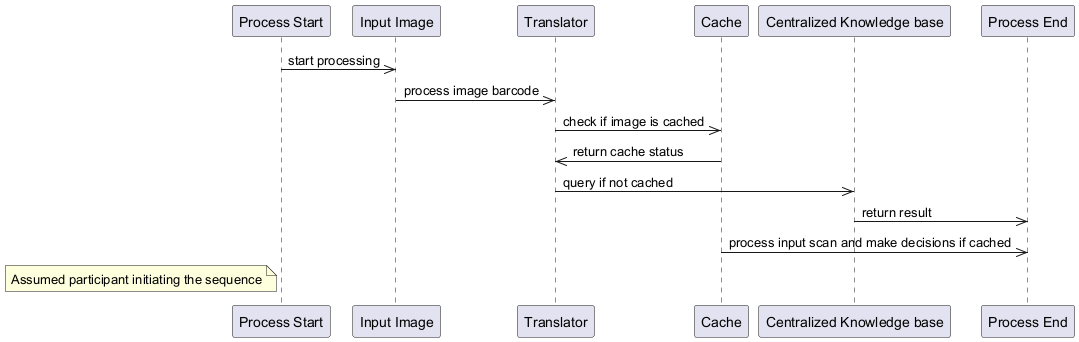

The diagram above was rendered by PlantUML. Its source (embedded in the PNG):
@startuml
participant ProcessStart as "Process Start"
participant InputImage as "Input Image"
participant Translator as "Translator"
participant Cache as "Cache"
participant CentralizedKnowledgeBase as "Centralized Knowledge base"
participant ProcessEnd as "Process End"

ProcessStart ->> InputImage : start processing
InputImage ->> Translator : process image barcode
Translator ->> Cache : check if image is cached
Cache ->> Translator : return cache status
Translator ->> CentralizedKnowledgeBase : query if not cached
CentralizedKnowledgeBase ->> ProcessEnd : return result
Cache ->> ProcessEnd : process input scan and make decisions if cached

note left of ProcessStart : Assumed participant initiating the sequence
@enduml